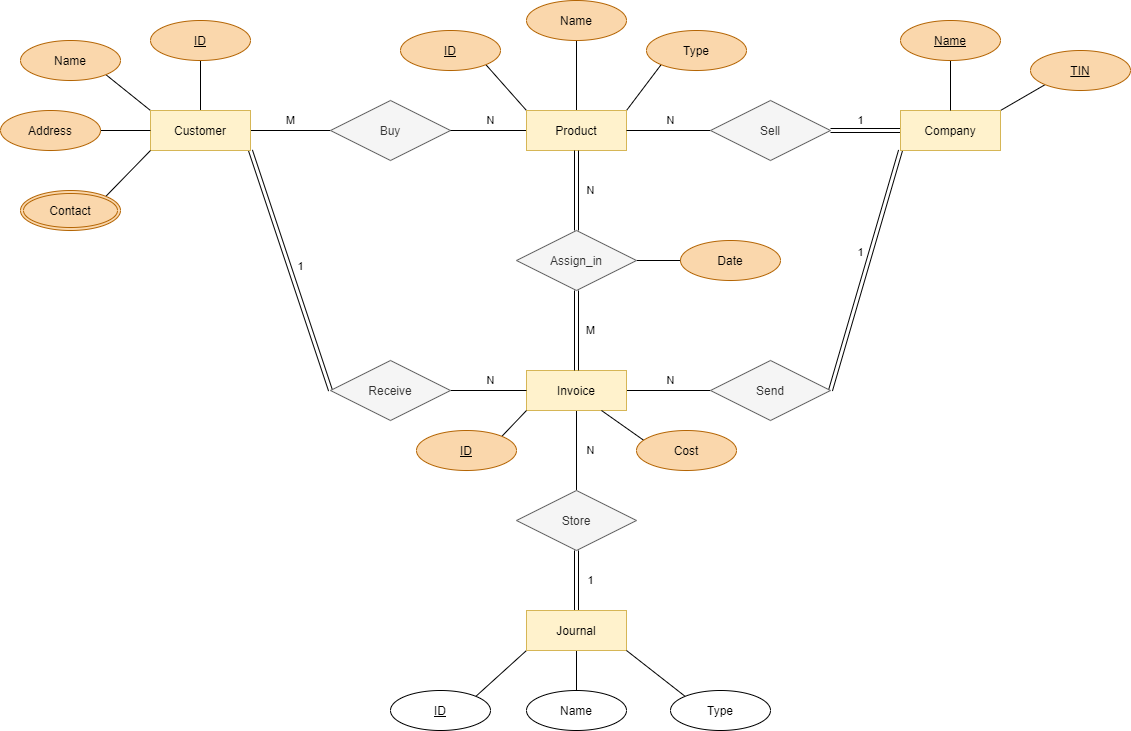

The diagram above was exported from draw.io. Its source (the exported page's mxGraphModel, read from the mxfile embedded in the PNG):
<mxGraphModel dx="781" dy="477" grid="1" gridSize="10" guides="1" tooltips="1" connect="1" arrows="1" fold="1" page="1" pageScale="1" pageWidth="1169" pageHeight="827" math="0" shadow="0">
  <root>
    <mxCell id="0" />
    <mxCell id="1" parent="0" />
    <mxCell id="nlzdaKM3ThffbXgHZmzB-17" style="edgeStyle=none;rounded=0;orthogonalLoop=1;jettySize=auto;html=1;entryX=0.5;entryY=1;entryDx=0;entryDy=0;endArrow=none;endFill=0;strokeColor=#000000;" parent="1" source="nlzdaKM3ThffbXgHZmzB-12" target="nlzdaKM3ThffbXgHZmzB-16" edge="1">
      <mxGeometry relative="1" as="geometry" />
    </mxCell>
    <mxCell id="nlzdaKM3ThffbXgHZmzB-19" style="edgeStyle=none;rounded=0;orthogonalLoop=1;jettySize=auto;html=1;exitX=0;exitY=0;exitDx=0;exitDy=0;entryX=1;entryY=1;entryDx=0;entryDy=0;endArrow=none;endFill=0;strokeColor=#000000;" parent="1" source="nlzdaKM3ThffbXgHZmzB-12" target="nlzdaKM3ThffbXgHZmzB-18" edge="1">
      <mxGeometry relative="1" as="geometry" />
    </mxCell>
    <mxCell id="nlzdaKM3ThffbXgHZmzB-23" value="M" style="edgeStyle=none;rounded=0;orthogonalLoop=1;jettySize=auto;html=1;exitX=1;exitY=0.5;exitDx=0;exitDy=0;entryX=0;entryY=0.5;entryDx=0;entryDy=0;endArrow=none;endFill=0;strokeColor=#000000;" parent="1" source="nlzdaKM3ThffbXgHZmzB-12" target="nlzdaKM3ThffbXgHZmzB-22" edge="1">
      <mxGeometry y="10" relative="1" as="geometry">
        <mxPoint as="offset" />
      </mxGeometry>
    </mxCell>
    <mxCell id="nlzdaKM3ThffbXgHZmzB-45" value="1" style="edgeStyle=none;rounded=0;orthogonalLoop=1;jettySize=auto;html=1;exitX=1;exitY=1;exitDx=0;exitDy=0;entryX=0;entryY=0.5;entryDx=0;entryDy=0;endArrow=none;endFill=0;strokeColor=#000000;shape=link;" parent="1" source="nlzdaKM3ThffbXgHZmzB-12" target="nlzdaKM3ThffbXgHZmzB-44" edge="1">
      <mxGeometry x="-0.0028" y="11" relative="1" as="geometry">
        <mxPoint as="offset" />
      </mxGeometry>
    </mxCell>
    <mxCell id="nlzdaKM3ThffbXgHZmzB-12" value="Customer" style="whiteSpace=wrap;html=1;align=center;fillColor=#fff2cc;strokeColor=#d6b656;" parent="1" vertex="1">
      <mxGeometry x="170" y="159" width="100" height="40" as="geometry" />
    </mxCell>
    <mxCell id="nlzdaKM3ThffbXgHZmzB-14" style="edgeStyle=none;rounded=0;orthogonalLoop=1;jettySize=auto;html=1;entryX=0;entryY=0.5;entryDx=0;entryDy=0;endArrow=none;endFill=0;strokeColor=#000000;" parent="1" source="nlzdaKM3ThffbXgHZmzB-13" target="nlzdaKM3ThffbXgHZmzB-12" edge="1">
      <mxGeometry relative="1" as="geometry" />
    </mxCell>
    <mxCell id="nlzdaKM3ThffbXgHZmzB-13" value="Address" style="ellipse;whiteSpace=wrap;html=1;align=center;fillColor=#fad7ac;strokeColor=#b46504;" parent="1" vertex="1">
      <mxGeometry x="20" y="159" width="100" height="40" as="geometry" />
    </mxCell>
    <mxCell id="nlzdaKM3ThffbXgHZmzB-16" value="ID" style="ellipse;whiteSpace=wrap;html=1;align=center;fontStyle=4;fillColor=#fad7ac;strokeColor=#b46504;" parent="1" vertex="1">
      <mxGeometry x="170" y="69" width="100" height="40" as="geometry" />
    </mxCell>
    <mxCell id="nlzdaKM3ThffbXgHZmzB-18" value="Name" style="ellipse;whiteSpace=wrap;html=1;align=center;fillColor=#fad7ac;strokeColor=#b46504;" parent="1" vertex="1">
      <mxGeometry x="40" y="89" width="100" height="40" as="geometry" />
    </mxCell>
    <mxCell id="nlzdaKM3ThffbXgHZmzB-21" style="edgeStyle=none;rounded=0;orthogonalLoop=1;jettySize=auto;html=1;exitX=1;exitY=0;exitDx=0;exitDy=0;entryX=0;entryY=1;entryDx=0;entryDy=0;endArrow=none;endFill=0;strokeColor=#000000;" parent="1" source="nlzdaKM3ThffbXgHZmzB-20" target="nlzdaKM3ThffbXgHZmzB-12" edge="1">
      <mxGeometry relative="1" as="geometry" />
    </mxCell>
    <mxCell id="nlzdaKM3ThffbXgHZmzB-20" value="Contact" style="ellipse;shape=doubleEllipse;margin=3;whiteSpace=wrap;html=1;align=center;fillColor=#fad7ac;strokeColor=#b46504;" parent="1" vertex="1">
      <mxGeometry x="40" y="239" width="100" height="40" as="geometry" />
    </mxCell>
    <mxCell id="nlzdaKM3ThffbXgHZmzB-22" value="Buy" style="shape=rhombus;perimeter=rhombusPerimeter;whiteSpace=wrap;html=1;align=center;fillColor=#f5f5f5;strokeColor=#666666;fontColor=#333333;" parent="1" vertex="1">
      <mxGeometry x="350" y="149" width="120" height="60" as="geometry" />
    </mxCell>
    <mxCell id="nlzdaKM3ThffbXgHZmzB-35" style="edgeStyle=none;rounded=0;orthogonalLoop=1;jettySize=auto;html=1;exitX=0.5;exitY=0;exitDx=0;exitDy=0;endArrow=none;endFill=0;strokeColor=#000000;" parent="1" source="nlzdaKM3ThffbXgHZmzB-24" target="nlzdaKM3ThffbXgHZmzB-33" edge="1">
      <mxGeometry relative="1" as="geometry" />
    </mxCell>
    <mxCell id="nlzdaKM3ThffbXgHZmzB-36" style="edgeStyle=none;rounded=0;orthogonalLoop=1;jettySize=auto;html=1;exitX=1;exitY=0;exitDx=0;exitDy=0;entryX=0;entryY=1;entryDx=0;entryDy=0;endArrow=none;endFill=0;strokeColor=#000000;" parent="1" source="nlzdaKM3ThffbXgHZmzB-24" target="nlzdaKM3ThffbXgHZmzB-34" edge="1">
      <mxGeometry relative="1" as="geometry" />
    </mxCell>
    <mxCell id="nlzdaKM3ThffbXgHZmzB-39" style="edgeStyle=none;rounded=0;orthogonalLoop=1;jettySize=auto;html=1;exitX=0;exitY=0;exitDx=0;exitDy=0;entryX=1;entryY=1;entryDx=0;entryDy=0;endArrow=none;endFill=0;strokeColor=#000000;" parent="1" source="nlzdaKM3ThffbXgHZmzB-24" target="nlzdaKM3ThffbXgHZmzB-38" edge="1">
      <mxGeometry relative="1" as="geometry" />
    </mxCell>
    <mxCell id="nlzdaKM3ThffbXgHZmzB-40" value="N" style="edgeStyle=none;rounded=0;orthogonalLoop=1;jettySize=auto;html=1;exitX=0;exitY=0.5;exitDx=0;exitDy=0;entryX=1;entryY=0.5;entryDx=0;entryDy=0;endArrow=none;endFill=0;strokeColor=#000000;" parent="1" source="nlzdaKM3ThffbXgHZmzB-24" target="nlzdaKM3ThffbXgHZmzB-22" edge="1">
      <mxGeometry x="-0.0526" y="-10" relative="1" as="geometry">
        <mxPoint as="offset" />
      </mxGeometry>
    </mxCell>
    <mxCell id="nlzdaKM3ThffbXgHZmzB-24" value="Product" style="whiteSpace=wrap;html=1;align=center;fillColor=#fff2cc;strokeColor=#d6b656;" parent="1" vertex="1">
      <mxGeometry x="546" y="159" width="100" height="40" as="geometry" />
    </mxCell>
    <mxCell id="nlzdaKM3ThffbXgHZmzB-30" value="N" style="edgeStyle=none;rounded=0;orthogonalLoop=1;jettySize=auto;html=1;exitX=0;exitY=0.5;exitDx=0;exitDy=0;entryX=1;entryY=0.5;entryDx=0;entryDy=0;endArrow=none;endFill=0;strokeColor=#000000;" parent="1" source="nlzdaKM3ThffbXgHZmzB-26" target="nlzdaKM3ThffbXgHZmzB-24" edge="1">
      <mxGeometry x="-0.0476" y="-10" relative="1" as="geometry">
        <mxPoint as="offset" />
      </mxGeometry>
    </mxCell>
    <mxCell id="nlzdaKM3ThffbXgHZmzB-31" value="1" style="edgeStyle=none;rounded=0;orthogonalLoop=1;jettySize=auto;html=1;exitX=1;exitY=0.5;exitDx=0;exitDy=0;entryX=0;entryY=0.5;entryDx=0;entryDy=0;endArrow=none;endFill=0;strokeColor=#000000;shape=link;" parent="1" source="nlzdaKM3ThffbXgHZmzB-26" target="nlzdaKM3ThffbXgHZmzB-28" edge="1">
      <mxGeometry x="-0.1429" y="10" relative="1" as="geometry">
        <mxPoint as="offset" />
      </mxGeometry>
    </mxCell>
    <mxCell id="nlzdaKM3ThffbXgHZmzB-26" value="Sell" style="shape=rhombus;perimeter=rhombusPerimeter;whiteSpace=wrap;html=1;align=center;fillColor=#f5f5f5;strokeColor=#666666;fontColor=#333333;" parent="1" vertex="1">
      <mxGeometry x="730" y="149" width="120" height="60" as="geometry" />
    </mxCell>
    <mxCell id="SDFmYHYrPIGqWPgCLny9-5" style="rounded=0;orthogonalLoop=1;jettySize=auto;html=1;exitX=1;exitY=0;exitDx=0;exitDy=0;entryX=0;entryY=1;entryDx=0;entryDy=0;endArrow=none;endFill=0;" parent="1" source="nlzdaKM3ThffbXgHZmzB-28" target="SDFmYHYrPIGqWPgCLny9-2" edge="1">
      <mxGeometry relative="1" as="geometry" />
    </mxCell>
    <mxCell id="nlzdaKM3ThffbXgHZmzB-28" value="Company" style="whiteSpace=wrap;html=1;align=center;fillColor=#fff2cc;strokeColor=#d6b656;" parent="1" vertex="1">
      <mxGeometry x="920" y="159" width="100" height="40" as="geometry" />
    </mxCell>
    <mxCell id="nlzdaKM3ThffbXgHZmzB-33" value="Name" style="ellipse;whiteSpace=wrap;html=1;align=center;fillColor=#fad7ac;strokeColor=#b46504;" parent="1" vertex="1">
      <mxGeometry x="546" y="49" width="100" height="40" as="geometry" />
    </mxCell>
    <mxCell id="nlzdaKM3ThffbXgHZmzB-34" value="Type" style="ellipse;whiteSpace=wrap;html=1;align=center;fillColor=#fad7ac;strokeColor=#b46504;" parent="1" vertex="1">
      <mxGeometry x="666" y="79" width="100" height="40" as="geometry" />
    </mxCell>
    <mxCell id="nlzdaKM3ThffbXgHZmzB-38" value="ID" style="ellipse;whiteSpace=wrap;html=1;align=center;fontStyle=4;fillColor=#fad7ac;strokeColor=#b46504;" parent="1" vertex="1">
      <mxGeometry x="420" y="79" width="100" height="40" as="geometry" />
    </mxCell>
    <mxCell id="nlzdaKM3ThffbXgHZmzB-47" value="N" style="edgeStyle=none;rounded=0;orthogonalLoop=1;jettySize=auto;html=1;exitX=1;exitY=0.5;exitDx=0;exitDy=0;entryX=0;entryY=0.5;entryDx=0;entryDy=0;endArrow=none;endFill=0;strokeColor=#000000;" parent="1" source="nlzdaKM3ThffbXgHZmzB-41" target="nlzdaKM3ThffbXgHZmzB-42" edge="1">
      <mxGeometry x="0.0476" y="10" relative="1" as="geometry">
        <mxPoint as="offset" />
      </mxGeometry>
    </mxCell>
    <mxCell id="SDFmYHYrPIGqWPgCLny9-10" value="N" style="edgeStyle=none;rounded=0;orthogonalLoop=1;jettySize=auto;html=1;exitX=0.5;exitY=1;exitDx=0;exitDy=0;entryX=0.5;entryY=0;entryDx=0;entryDy=0;endArrow=none;endFill=0;" parent="1" source="nlzdaKM3ThffbXgHZmzB-41" target="SDFmYHYrPIGqWPgCLny9-9" edge="1">
      <mxGeometry y="14" relative="1" as="geometry">
        <mxPoint as="offset" />
      </mxGeometry>
    </mxCell>
    <mxCell id="nlzdaKM3ThffbXgHZmzB-41" value="Invoice" style="whiteSpace=wrap;html=1;align=center;fillColor=#fff2cc;strokeColor=#d6b656;" parent="1" vertex="1">
      <mxGeometry x="546" y="419" width="100" height="40" as="geometry" />
    </mxCell>
    <mxCell id="nlzdaKM3ThffbXgHZmzB-48" value="1" style="edgeStyle=none;rounded=0;orthogonalLoop=1;jettySize=auto;html=1;exitX=1;exitY=0.5;exitDx=0;exitDy=0;entryX=0;entryY=1;entryDx=0;entryDy=0;endArrow=none;endFill=0;strokeColor=#000000;shape=link;" parent="1" source="nlzdaKM3ThffbXgHZmzB-42" target="nlzdaKM3ThffbXgHZmzB-28" edge="1">
      <mxGeometry x="0.1302" y="10" relative="1" as="geometry">
        <mxPoint as="offset" />
      </mxGeometry>
    </mxCell>
    <mxCell id="nlzdaKM3ThffbXgHZmzB-42" value="Send" style="shape=rhombus;perimeter=rhombusPerimeter;whiteSpace=wrap;html=1;align=center;fillColor=#f5f5f5;strokeColor=#666666;fontColor=#333333;" parent="1" vertex="1">
      <mxGeometry x="730" y="409" width="120" height="60" as="geometry" />
    </mxCell>
    <mxCell id="nlzdaKM3ThffbXgHZmzB-46" value="N" style="edgeStyle=none;rounded=0;orthogonalLoop=1;jettySize=auto;html=1;exitX=1;exitY=0.5;exitDx=0;exitDy=0;entryX=0;entryY=0.5;entryDx=0;entryDy=0;endArrow=none;endFill=0;strokeColor=#000000;" parent="1" source="nlzdaKM3ThffbXgHZmzB-44" target="nlzdaKM3ThffbXgHZmzB-41" edge="1">
      <mxGeometry x="0.0526" y="10" relative="1" as="geometry">
        <mxPoint as="offset" />
      </mxGeometry>
    </mxCell>
    <mxCell id="nlzdaKM3ThffbXgHZmzB-44" value="Receive" style="shape=rhombus;perimeter=rhombusPerimeter;whiteSpace=wrap;html=1;align=center;fillColor=#f5f5f5;strokeColor=#666666;fontColor=#333333;" parent="1" vertex="1">
      <mxGeometry x="350" y="409" width="120" height="60" as="geometry" />
    </mxCell>
    <mxCell id="SDFmYHYrPIGqWPgCLny9-3" style="edgeStyle=orthogonalEdgeStyle;rounded=0;orthogonalLoop=1;jettySize=auto;html=1;exitX=0.5;exitY=1;exitDx=0;exitDy=0;entryX=0.5;entryY=0;entryDx=0;entryDy=0;endArrow=none;endFill=0;" parent="1" source="SDFmYHYrPIGqWPgCLny9-1" target="nlzdaKM3ThffbXgHZmzB-28" edge="1">
      <mxGeometry relative="1" as="geometry" />
    </mxCell>
    <mxCell id="SDFmYHYrPIGqWPgCLny9-1" value="Name" style="ellipse;whiteSpace=wrap;html=1;align=center;fontStyle=4;fillColor=#fad7ac;strokeColor=#b46504;" parent="1" vertex="1">
      <mxGeometry x="920" y="69" width="100" height="40" as="geometry" />
    </mxCell>
    <mxCell id="SDFmYHYrPIGqWPgCLny9-2" value="TIN" style="ellipse;whiteSpace=wrap;html=1;align=center;fontStyle=4;fillColor=#fad7ac;strokeColor=#b46504;" parent="1" vertex="1">
      <mxGeometry x="1050" y="99" width="100" height="40" as="geometry" />
    </mxCell>
    <mxCell id="SDFmYHYrPIGqWPgCLny9-9" value="Store" style="shape=rhombus;perimeter=rhombusPerimeter;whiteSpace=wrap;html=1;align=center;fillColor=#f5f5f5;strokeColor=#666666;fontColor=#333333;" parent="1" vertex="1">
      <mxGeometry x="536" y="539" width="120" height="60" as="geometry" />
    </mxCell>
    <mxCell id="SDFmYHYrPIGqWPgCLny9-23" style="edgeStyle=none;rounded=0;orthogonalLoop=1;jettySize=auto;html=1;exitX=1;exitY=0;exitDx=0;exitDy=0;entryX=0;entryY=1;entryDx=0;entryDy=0;endArrow=none;endFill=0;" parent="1" source="SDFmYHYrPIGqWPgCLny9-14" target="SDFmYHYrPIGqWPgCLny9-20" edge="1">
      <mxGeometry relative="1" as="geometry" />
    </mxCell>
    <mxCell id="SDFmYHYrPIGqWPgCLny9-14" value="ID" style="ellipse;whiteSpace=wrap;html=1;align=center;fontStyle=4;" parent="1" vertex="1">
      <mxGeometry x="410" y="739" width="100" height="40" as="geometry" />
    </mxCell>
    <mxCell id="SDFmYHYrPIGqWPgCLny9-24" style="edgeStyle=none;rounded=0;orthogonalLoop=1;jettySize=auto;html=1;exitX=0.5;exitY=0;exitDx=0;exitDy=0;entryX=0.5;entryY=1;entryDx=0;entryDy=0;endArrow=none;endFill=0;" parent="1" source="SDFmYHYrPIGqWPgCLny9-15" target="SDFmYHYrPIGqWPgCLny9-20" edge="1">
      <mxGeometry relative="1" as="geometry" />
    </mxCell>
    <mxCell id="SDFmYHYrPIGqWPgCLny9-15" value="Name" style="ellipse;whiteSpace=wrap;html=1;align=center;" parent="1" vertex="1">
      <mxGeometry x="546" y="739" width="100" height="40" as="geometry" />
    </mxCell>
    <mxCell id="SDFmYHYrPIGqWPgCLny9-22" value="1" style="edgeStyle=none;rounded=0;orthogonalLoop=1;jettySize=auto;html=1;exitX=0.5;exitY=0;exitDx=0;exitDy=0;entryX=0.5;entryY=1;entryDx=0;entryDy=0;endArrow=none;endFill=0;shape=link;" parent="1" source="SDFmYHYrPIGqWPgCLny9-20" target="SDFmYHYrPIGqWPgCLny9-9" edge="1">
      <mxGeometry y="-14" relative="1" as="geometry">
        <Array as="points" />
        <mxPoint as="offset" />
      </mxGeometry>
    </mxCell>
    <mxCell id="SDFmYHYrPIGqWPgCLny9-20" value="Journal" style="whiteSpace=wrap;html=1;align=center;fillColor=#fff2cc;strokeColor=#d6b656;" parent="1" vertex="1">
      <mxGeometry x="546" y="659" width="100" height="40" as="geometry" />
    </mxCell>
    <mxCell id="SDFmYHYrPIGqWPgCLny9-26" style="edgeStyle=none;rounded=0;orthogonalLoop=1;jettySize=auto;html=1;exitX=0;exitY=0;exitDx=0;exitDy=0;entryX=1;entryY=1;entryDx=0;entryDy=0;endArrow=none;endFill=0;" parent="1" source="SDFmYHYrPIGqWPgCLny9-25" target="SDFmYHYrPIGqWPgCLny9-20" edge="1">
      <mxGeometry relative="1" as="geometry" />
    </mxCell>
    <mxCell id="SDFmYHYrPIGqWPgCLny9-25" value="Type" style="ellipse;whiteSpace=wrap;html=1;align=center;" parent="1" vertex="1">
      <mxGeometry x="690" y="739" width="100" height="40" as="geometry" />
    </mxCell>
    <mxCell id="SDFmYHYrPIGqWPgCLny9-33" style="edgeStyle=none;rounded=0;orthogonalLoop=1;jettySize=auto;html=1;exitX=1;exitY=0;exitDx=0;exitDy=0;entryX=0;entryY=1;entryDx=0;entryDy=0;endArrow=none;endFill=0;" parent="1" source="SDFmYHYrPIGqWPgCLny9-30" target="nlzdaKM3ThffbXgHZmzB-41" edge="1">
      <mxGeometry relative="1" as="geometry" />
    </mxCell>
    <mxCell id="SDFmYHYrPIGqWPgCLny9-30" value="ID" style="ellipse;whiteSpace=wrap;html=1;align=center;fontStyle=4;fillColor=#fad7ac;strokeColor=#b46504;" parent="1" vertex="1">
      <mxGeometry x="436" y="479" width="100" height="40" as="geometry" />
    </mxCell>
    <mxCell id="SDFmYHYrPIGqWPgCLny9-35" style="edgeStyle=none;rounded=0;orthogonalLoop=1;jettySize=auto;html=1;exitX=0;exitY=0.5;exitDx=0;exitDy=0;entryX=1;entryY=0.5;entryDx=0;entryDy=0;endArrow=none;endFill=0;" parent="1" source="SDFmYHYrPIGqWPgCLny9-31" target="ZtOpLbJpA6dc47QL9Wgd-2" edge="1">
      <mxGeometry relative="1" as="geometry" />
    </mxCell>
    <mxCell id="SDFmYHYrPIGqWPgCLny9-31" value="Date" style="ellipse;whiteSpace=wrap;html=1;align=center;fillColor=#fad7ac;strokeColor=#b46504;" parent="1" vertex="1">
      <mxGeometry x="700" y="289" width="100" height="40" as="geometry" />
    </mxCell>
    <mxCell id="SDFmYHYrPIGqWPgCLny9-34" style="edgeStyle=none;rounded=0;orthogonalLoop=1;jettySize=auto;html=1;exitX=0.5;exitY=1;exitDx=0;exitDy=0;entryX=0.75;entryY=1;entryDx=0;entryDy=0;endArrow=none;endFill=0;" parent="1" source="SDFmYHYrPIGqWPgCLny9-32" target="nlzdaKM3ThffbXgHZmzB-41" edge="1">
      <mxGeometry relative="1" as="geometry" />
    </mxCell>
    <mxCell id="SDFmYHYrPIGqWPgCLny9-32" value="Cost" style="ellipse;whiteSpace=wrap;html=1;align=center;fillColor=#fad7ac;strokeColor=#b46504;" parent="1" vertex="1">
      <mxGeometry x="656" y="479" width="100" height="40" as="geometry" />
    </mxCell>
    <mxCell id="ZtOpLbJpA6dc47QL9Wgd-3" value="N" style="edgeStyle=orthogonalEdgeStyle;rounded=0;orthogonalLoop=1;jettySize=auto;html=1;entryX=0.5;entryY=1;entryDx=0;entryDy=0;endArrow=none;endFill=0;shape=link;" parent="1" source="ZtOpLbJpA6dc47QL9Wgd-2" target="nlzdaKM3ThffbXgHZmzB-24" edge="1">
      <mxGeometry y="-14" relative="1" as="geometry">
        <mxPoint as="offset" />
      </mxGeometry>
    </mxCell>
    <mxCell id="ZtOpLbJpA6dc47QL9Wgd-4" value="M" style="edgeStyle=orthogonalEdgeStyle;rounded=0;orthogonalLoop=1;jettySize=auto;html=1;entryX=0.5;entryY=0;entryDx=0;entryDy=0;endArrow=none;endFill=0;shape=link;" parent="1" source="ZtOpLbJpA6dc47QL9Wgd-2" target="nlzdaKM3ThffbXgHZmzB-41" edge="1">
      <mxGeometry y="14" relative="1" as="geometry">
        <mxPoint as="offset" />
      </mxGeometry>
    </mxCell>
    <mxCell id="ZtOpLbJpA6dc47QL9Wgd-2" value="Assign_in" style="shape=rhombus;perimeter=rhombusPerimeter;whiteSpace=wrap;html=1;align=center;fillColor=#f5f5f5;strokeColor=#666666;fontColor=#333333;" parent="1" vertex="1">
      <mxGeometry x="536" y="279" width="120" height="60" as="geometry" />
    </mxCell>
  </root>
</mxGraphModel>